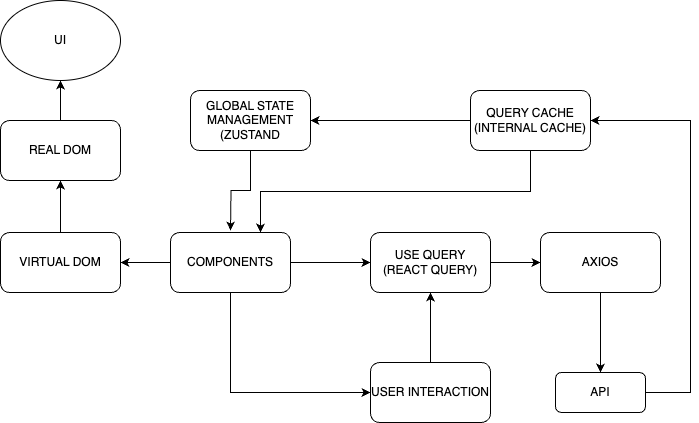

The diagram above was exported from draw.io. Its source (the exported page's mxGraphModel, read from the mxfile embedded in the PNG):
<mxGraphModel dx="954" dy="503" grid="1" gridSize="10" guides="1" tooltips="1" connect="1" arrows="1" fold="1" page="1" pageScale="1" pageWidth="827" pageHeight="1169" math="0" shadow="0">
  <root>
    <mxCell id="0" />
    <mxCell id="1" parent="0" />
    <mxCell id="2" style="edgeStyle=orthogonalEdgeStyle;rounded=0;orthogonalLoop=1;jettySize=auto;html=1;exitX=1;exitY=0.5;exitDx=0;exitDy=0;entryX=1;entryY=0.5;entryDx=0;entryDy=0;" edge="1" source="3" target="21" parent="1">
      <mxGeometry relative="1" as="geometry">
        <Array as="points">
          <mxPoint x="700" y="392" />
          <mxPoint x="700" y="120" />
        </Array>
      </mxGeometry>
    </mxCell>
    <mxCell id="3" value="API" style="rounded=1;whiteSpace=wrap;html=1;" vertex="1" parent="1">
      <mxGeometry x="565" y="372" width="90" height="40" as="geometry" />
    </mxCell>
    <mxCell id="4" style="edgeStyle=orthogonalEdgeStyle;rounded=0;orthogonalLoop=1;jettySize=auto;html=1;exitX=1;exitY=0.5;exitDx=0;exitDy=0;entryX=0;entryY=0.5;entryDx=0;entryDy=0;" edge="1" source="7" target="9" parent="1">
      <mxGeometry relative="1" as="geometry" />
    </mxCell>
    <mxCell id="5" style="edgeStyle=orthogonalEdgeStyle;rounded=0;orthogonalLoop=1;jettySize=auto;html=1;exitX=0.5;exitY=1;exitDx=0;exitDy=0;entryX=0;entryY=0.5;entryDx=0;entryDy=0;" edge="1" source="7" target="13" parent="1">
      <mxGeometry relative="1" as="geometry" />
    </mxCell>
    <mxCell id="6" style="edgeStyle=orthogonalEdgeStyle;rounded=0;orthogonalLoop=1;jettySize=auto;html=1;exitX=0;exitY=0.5;exitDx=0;exitDy=0;entryX=1;entryY=0.5;entryDx=0;entryDy=0;" edge="1" source="7" target="15" parent="1">
      <mxGeometry relative="1" as="geometry" />
    </mxCell>
    <mxCell id="7" value="COMPONENTS" style="rounded=1;whiteSpace=wrap;html=1;" vertex="1" parent="1">
      <mxGeometry x="180" y="232" width="120" height="60" as="geometry" />
    </mxCell>
    <mxCell id="8" style="edgeStyle=orthogonalEdgeStyle;rounded=0;orthogonalLoop=1;jettySize=auto;html=1;exitX=1;exitY=0.5;exitDx=0;exitDy=0;entryX=0;entryY=0.5;entryDx=0;entryDy=0;" edge="1" source="9" target="11" parent="1">
      <mxGeometry relative="1" as="geometry" />
    </mxCell>
    <mxCell id="9" value="USE QUERY (REACT QUERY)" style="rounded=1;whiteSpace=wrap;html=1;" vertex="1" parent="1">
      <mxGeometry x="380" y="232" width="120" height="60" as="geometry" />
    </mxCell>
    <mxCell id="10" style="edgeStyle=orthogonalEdgeStyle;rounded=0;orthogonalLoop=1;jettySize=auto;html=1;exitX=0.5;exitY=1;exitDx=0;exitDy=0;" edge="1" source="11" target="3" parent="1">
      <mxGeometry relative="1" as="geometry" />
    </mxCell>
    <mxCell id="11" value="AXIOS" style="rounded=1;whiteSpace=wrap;html=1;" vertex="1" parent="1">
      <mxGeometry x="550" y="232" width="120" height="60" as="geometry" />
    </mxCell>
    <mxCell id="12" style="edgeStyle=orthogonalEdgeStyle;rounded=0;orthogonalLoop=1;jettySize=auto;html=1;exitX=0.5;exitY=0;exitDx=0;exitDy=0;entryX=0.5;entryY=1;entryDx=0;entryDy=0;" edge="1" source="13" target="9" parent="1">
      <mxGeometry relative="1" as="geometry" />
    </mxCell>
    <mxCell id="13" value="USER INTERACTION" style="rounded=1;whiteSpace=wrap;html=1;" vertex="1" parent="1">
      <mxGeometry x="380" y="362" width="120" height="60" as="geometry" />
    </mxCell>
    <mxCell id="14" style="edgeStyle=orthogonalEdgeStyle;rounded=0;orthogonalLoop=1;jettySize=auto;html=1;exitX=0.5;exitY=0;exitDx=0;exitDy=0;entryX=0.5;entryY=1;entryDx=0;entryDy=0;" edge="1" source="15" target="17" parent="1">
      <mxGeometry relative="1" as="geometry" />
    </mxCell>
    <mxCell id="15" value="VIRTUAL DOM" style="rounded=1;whiteSpace=wrap;html=1;" vertex="1" parent="1">
      <mxGeometry x="10" y="232" width="120" height="60" as="geometry" />
    </mxCell>
    <mxCell id="16" style="edgeStyle=orthogonalEdgeStyle;rounded=0;orthogonalLoop=1;jettySize=auto;html=1;exitX=0.5;exitY=0;exitDx=0;exitDy=0;" edge="1" source="17" target="18" parent="1">
      <mxGeometry relative="1" as="geometry" />
    </mxCell>
    <mxCell id="17" value="REAL DOM" style="rounded=1;whiteSpace=wrap;html=1;" vertex="1" parent="1">
      <mxGeometry x="10" y="120" width="120" height="60" as="geometry" />
    </mxCell>
    <mxCell id="18" value="UI" style="ellipse;whiteSpace=wrap;html=1;" vertex="1" parent="1">
      <mxGeometry x="10" width="120" height="80" as="geometry" />
    </mxCell>
    <mxCell id="19" style="edgeStyle=orthogonalEdgeStyle;rounded=0;orthogonalLoop=1;jettySize=auto;html=1;exitX=0;exitY=0.5;exitDx=0;exitDy=0;entryX=1;entryY=0.5;entryDx=0;entryDy=0;" edge="1" source="21" target="23" parent="1">
      <mxGeometry relative="1" as="geometry" />
    </mxCell>
    <mxCell id="20" style="edgeStyle=orthogonalEdgeStyle;rounded=0;orthogonalLoop=1;jettySize=auto;html=1;exitX=0.5;exitY=1;exitDx=0;exitDy=0;entryX=0.75;entryY=0;entryDx=0;entryDy=0;" edge="1" source="21" target="7" parent="1">
      <mxGeometry relative="1" as="geometry" />
    </mxCell>
    <mxCell id="21" value="QUERY CACHE (INTERNAL CACHE)" style="rounded=1;whiteSpace=wrap;html=1;" vertex="1" parent="1">
      <mxGeometry x="480" y="90" width="120" height="60" as="geometry" />
    </mxCell>
    <mxCell id="22" style="edgeStyle=orthogonalEdgeStyle;rounded=0;orthogonalLoop=1;jettySize=auto;html=1;exitX=0.5;exitY=1;exitDx=0;exitDy=0;" edge="1" source="23" parent="1">
      <mxGeometry relative="1" as="geometry">
        <mxPoint x="240" y="230" as="targetPoint" />
      </mxGeometry>
    </mxCell>
    <mxCell id="23" value="GLOBAL STATE MANAGEMENT (ZUSTAND" style="rounded=1;whiteSpace=wrap;html=1;" vertex="1" parent="1">
      <mxGeometry x="200" y="90" width="120" height="60" as="geometry" />
    </mxCell>
  </root>
</mxGraphModel>